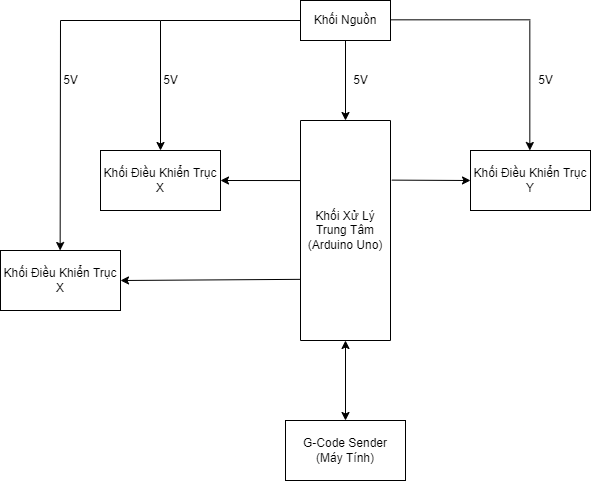

The diagram above was exported from draw.io. Its source (the exported page's mxGraphModel, read from the mxfile embedded in the PNG):
<mxGraphModel dx="868" dy="432" grid="1" gridSize="10" guides="1" tooltips="1" connect="1" arrows="1" fold="1" page="1" pageScale="1" pageWidth="850" pageHeight="1100" math="0" shadow="0">
  <root>
    <mxCell id="0" />
    <mxCell id="1" parent="0" />
    <mxCell id="x9smyFfzSlL1uj5cqT4Y-1" value="Khối Nguồn" style="rounded=0;whiteSpace=wrap;html=1;" parent="1" vertex="1">
      <mxGeometry x="380" y="410" width="90" height="40" as="geometry" />
    </mxCell>
    <mxCell id="x9smyFfzSlL1uj5cqT4Y-3" value="Khối Xử Lý Trung Tâm&lt;br&gt;(Arduino Uno)" style="rounded=0;whiteSpace=wrap;html=1;direction=south;" parent="1" vertex="1">
      <mxGeometry x="380" y="530" width="90" height="220" as="geometry" />
    </mxCell>
    <mxCell id="x9smyFfzSlL1uj5cqT4Y-4" value="" style="endArrow=classic;html=1;rounded=0;exitX=0.5;exitY=1;exitDx=0;exitDy=0;entryX=0;entryY=0.5;entryDx=0;entryDy=0;" parent="1" source="x9smyFfzSlL1uj5cqT4Y-1" target="x9smyFfzSlL1uj5cqT4Y-3" edge="1">
      <mxGeometry width="50" height="50" relative="1" as="geometry">
        <mxPoint x="410" y="540" as="sourcePoint" />
        <mxPoint x="460" y="490" as="targetPoint" />
      </mxGeometry>
    </mxCell>
    <mxCell id="x9smyFfzSlL1uj5cqT4Y-5" value="5V" style="text;html=1;align=center;verticalAlign=middle;resizable=0;points=[];autosize=1;strokeColor=none;fillColor=none;" parent="1" vertex="1">
      <mxGeometry x="425" y="480" width="30" height="20" as="geometry" />
    </mxCell>
    <mxCell id="x9smyFfzSlL1uj5cqT4Y-7" value="G-Code Sender&lt;br&gt;(Máy Tính)" style="rounded=0;whiteSpace=wrap;html=1;" parent="1" vertex="1">
      <mxGeometry x="365" y="830" width="120" height="60" as="geometry" />
    </mxCell>
    <mxCell id="x9smyFfzSlL1uj5cqT4Y-8" value="" style="endArrow=classic;startArrow=classic;html=1;rounded=0;exitX=0.5;exitY=0;exitDx=0;exitDy=0;entryX=1;entryY=0.5;entryDx=0;entryDy=0;" parent="1" source="x9smyFfzSlL1uj5cqT4Y-7" target="x9smyFfzSlL1uj5cqT4Y-3" edge="1">
      <mxGeometry width="50" height="50" relative="1" as="geometry">
        <mxPoint x="430" y="820" as="sourcePoint" />
        <mxPoint x="480" y="770" as="targetPoint" />
      </mxGeometry>
    </mxCell>
    <mxCell id="x9smyFfzSlL1uj5cqT4Y-9" value="Khối Điều Khiển Trục X" style="rounded=0;whiteSpace=wrap;html=1;" parent="1" vertex="1">
      <mxGeometry x="180" y="560" width="120" height="60" as="geometry" />
    </mxCell>
    <mxCell id="x9smyFfzSlL1uj5cqT4Y-10" value="" style="endArrow=classic;html=1;rounded=0;exitX=0.273;exitY=1;exitDx=0;exitDy=0;exitPerimeter=0;entryX=1;entryY=0.5;entryDx=0;entryDy=0;" parent="1" source="x9smyFfzSlL1uj5cqT4Y-3" target="x9smyFfzSlL1uj5cqT4Y-9" edge="1">
      <mxGeometry width="50" height="50" relative="1" as="geometry">
        <mxPoint x="360" y="650" as="sourcePoint" />
        <mxPoint x="410" y="600" as="targetPoint" />
      </mxGeometry>
    </mxCell>
    <mxCell id="x9smyFfzSlL1uj5cqT4Y-11" value="Khối Điều Khiển Trục Y" style="rounded=0;whiteSpace=wrap;html=1;" parent="1" vertex="1">
      <mxGeometry x="550" y="560" width="120" height="60" as="geometry" />
    </mxCell>
    <mxCell id="x9smyFfzSlL1uj5cqT4Y-12" value="" style="endArrow=classic;html=1;rounded=0;entryX=0;entryY=0.5;entryDx=0;entryDy=0;exitX=0.271;exitY=-0.014;exitDx=0;exitDy=0;exitPerimeter=0;" parent="1" source="x9smyFfzSlL1uj5cqT4Y-3" target="x9smyFfzSlL1uj5cqT4Y-11" edge="1">
      <mxGeometry width="50" height="50" relative="1" as="geometry">
        <mxPoint x="390" y="650" as="sourcePoint" />
        <mxPoint x="440" y="600" as="targetPoint" />
      </mxGeometry>
    </mxCell>
    <mxCell id="x9smyFfzSlL1uj5cqT4Y-13" value="" style="endArrow=none;html=1;rounded=0;entryX=0;entryY=0.5;entryDx=0;entryDy=0;" parent="1" target="x9smyFfzSlL1uj5cqT4Y-1" edge="1">
      <mxGeometry width="50" height="50" relative="1" as="geometry">
        <mxPoint x="240" y="430" as="sourcePoint" />
        <mxPoint x="440" y="600" as="targetPoint" />
      </mxGeometry>
    </mxCell>
    <mxCell id="x9smyFfzSlL1uj5cqT4Y-14" value="" style="endArrow=classic;html=1;rounded=0;entryX=0.5;entryY=0;entryDx=0;entryDy=0;" parent="1" target="x9smyFfzSlL1uj5cqT4Y-9" edge="1">
      <mxGeometry width="50" height="50" relative="1" as="geometry">
        <mxPoint x="240" y="430" as="sourcePoint" />
        <mxPoint x="440" y="600" as="targetPoint" />
      </mxGeometry>
    </mxCell>
    <mxCell id="x9smyFfzSlL1uj5cqT4Y-15" value="5V" style="text;html=1;align=center;verticalAlign=middle;resizable=0;points=[];autosize=1;strokeColor=none;fillColor=none;" parent="1" vertex="1">
      <mxGeometry x="235" y="480" width="30" height="20" as="geometry" />
    </mxCell>
    <mxCell id="x9smyFfzSlL1uj5cqT4Y-16" value="" style="endArrow=none;html=1;rounded=0;entryX=0;entryY=0.5;entryDx=0;entryDy=0;" parent="1" edge="1">
      <mxGeometry width="50" height="50" relative="1" as="geometry">
        <mxPoint x="470" y="429.33" as="sourcePoint" />
        <mxPoint x="610" y="429.33" as="targetPoint" />
      </mxGeometry>
    </mxCell>
    <mxCell id="x9smyFfzSlL1uj5cqT4Y-17" value="" style="endArrow=classic;html=1;rounded=0;entryX=0.5;entryY=0;entryDx=0;entryDy=0;" parent="1" edge="1">
      <mxGeometry width="50" height="50" relative="1" as="geometry">
        <mxPoint x="609.3299999999999" y="430" as="sourcePoint" />
        <mxPoint x="609.3299999999999" y="560" as="targetPoint" />
      </mxGeometry>
    </mxCell>
    <mxCell id="x9smyFfzSlL1uj5cqT4Y-18" value="5V" style="text;html=1;align=center;verticalAlign=middle;resizable=0;points=[];autosize=1;strokeColor=none;fillColor=none;" parent="1" vertex="1">
      <mxGeometry x="610" y="480" width="30" height="20" as="geometry" />
    </mxCell>
    <mxCell id="x9smyFfzSlL1uj5cqT4Y-20" value="Khối Điều Khiển Trục X" style="rounded=0;whiteSpace=wrap;html=1;" parent="1" vertex="1">
      <mxGeometry x="80" y="660" width="120" height="60" as="geometry" />
    </mxCell>
    <mxCell id="x9smyFfzSlL1uj5cqT4Y-21" value="" style="endArrow=classic;html=1;rounded=0;entryX=1;entryY=0.5;entryDx=0;entryDy=0;exitX=0.722;exitY=0.996;exitDx=0;exitDy=0;exitPerimeter=0;" parent="1" source="x9smyFfzSlL1uj5cqT4Y-3" target="x9smyFfzSlL1uj5cqT4Y-20" edge="1">
      <mxGeometry width="50" height="50" relative="1" as="geometry">
        <mxPoint x="370" y="690" as="sourcePoint" />
        <mxPoint x="370" y="690" as="targetPoint" />
      </mxGeometry>
    </mxCell>
    <mxCell id="x9smyFfzSlL1uj5cqT4Y-22" value="" style="endArrow=none;html=1;rounded=0;" parent="1" edge="1">
      <mxGeometry width="50" height="50" relative="1" as="geometry">
        <mxPoint x="140" y="430" as="sourcePoint" />
        <mxPoint x="240" y="430" as="targetPoint" />
      </mxGeometry>
    </mxCell>
    <mxCell id="x9smyFfzSlL1uj5cqT4Y-23" value="" style="endArrow=classic;html=1;rounded=0;" parent="1" edge="1">
      <mxGeometry width="50" height="50" relative="1" as="geometry">
        <mxPoint x="140" y="430" as="sourcePoint" />
        <mxPoint x="139.64" y="660" as="targetPoint" />
      </mxGeometry>
    </mxCell>
    <mxCell id="x9smyFfzSlL1uj5cqT4Y-24" value="5V" style="text;html=1;align=center;verticalAlign=middle;resizable=0;points=[];autosize=1;strokeColor=none;fillColor=none;" parent="1" vertex="1">
      <mxGeometry x="135" y="480" width="30" height="20" as="geometry" />
    </mxCell>
  </root>
</mxGraphModel>